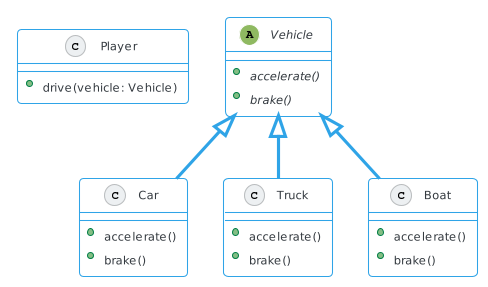

The diagram above was rendered by PlantUML. Its source (embedded in the PNG):
@startuml
!theme cerulean-outline

class Player {
    +drive(vehicle: Vehicle)
}

abstract class Vehicle {
    {abstract} +accelerate()
    {abstract} +brake()
}

class Car extends Vehicle {
    +accelerate()
    +brake()
}

class Truck extends Vehicle {
    +accelerate()
    +brake()
}

class Boat extends Vehicle {
    +accelerate()
    +brake()
}
@enduml